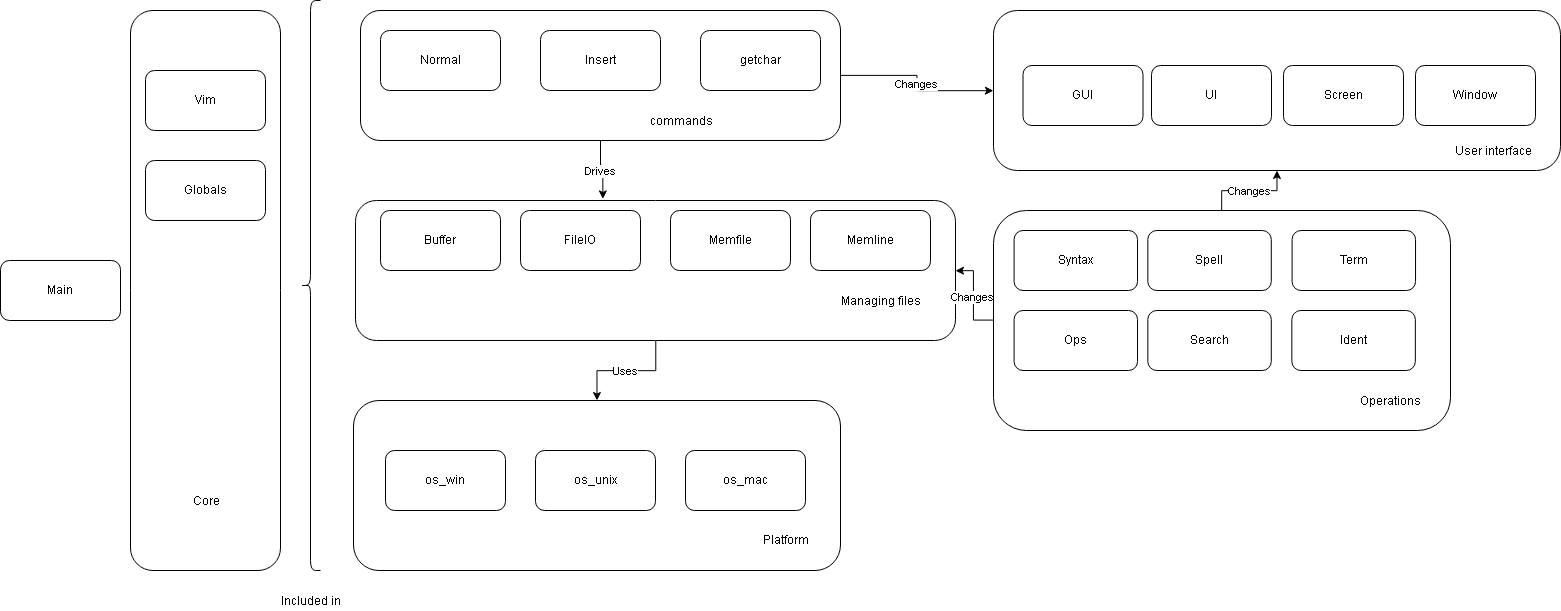

The diagram above was exported from draw.io. Its source (the exported page's mxGraphModel, read from the mxfile embedded in the PNG):
<mxGraphModel dx="1640" dy="841" grid="1" gridSize="10" guides="1" tooltips="1" connect="1" arrows="1" fold="1" page="1" pageScale="1" pageWidth="850" pageHeight="1100" math="0" shadow="0">
  <root>
    <mxCell id="0" />
    <mxCell id="1" parent="0" />
    <mxCell id="v_zPZY4dL9a8pdg9EGTS-24" value="Uses" style="edgeStyle=orthogonalEdgeStyle;rounded=0;orthogonalLoop=1;jettySize=auto;html=1;" edge="1" parent="1" source="v_zPZY4dL9a8pdg9EGTS-5" target="mKCvnHIuwFMw3MJ4K0dR-24">
      <mxGeometry relative="1" as="geometry" />
    </mxCell>
    <mxCell id="v_zPZY4dL9a8pdg9EGTS-5" value="" style="rounded=1;whiteSpace=wrap;html=1;" vertex="1" parent="1">
      <mxGeometry x="375" y="230" width="600" height="140" as="geometry" />
    </mxCell>
    <mxCell id="mKCvnHIuwFMw3MJ4K0dR-24" value="" style="rounded=1;whiteSpace=wrap;html=1;" parent="1" vertex="1">
      <mxGeometry x="373" y="430" width="487" height="170" as="geometry" />
    </mxCell>
    <mxCell id="mKCvnHIuwFMw3MJ4K0dR-22" value="" style="rounded=1;whiteSpace=wrap;html=1;" parent="1" vertex="1">
      <mxGeometry x="150" y="40" width="150" height="560" as="geometry" />
    </mxCell>
    <mxCell id="KhOiZgCxjfNWmHr6iaHO-1" value="Vim" style="rounded=1;whiteSpace=wrap;html=1;" parent="1" vertex="1">
      <mxGeometry x="165" y="100" width="120" height="60" as="geometry" />
    </mxCell>
    <mxCell id="sYFcbzBvd-Lj5QZLYZjr-4" value="Buffer&lt;br&gt;" style="rounded=1;whiteSpace=wrap;html=1;" parent="1" vertex="1">
      <mxGeometry x="400" y="240" width="120" height="60" as="geometry" />
    </mxCell>
    <mxCell id="sYFcbzBvd-Lj5QZLYZjr-6" value="FileIO&lt;br&gt;" style="rounded=1;whiteSpace=wrap;html=1;" parent="1" vertex="1">
      <mxGeometry x="540" y="240" width="120" height="60" as="geometry" />
    </mxCell>
    <mxCell id="mKCvnHIuwFMw3MJ4K0dR-1" value="Memfile&lt;br&gt;" style="rounded=1;whiteSpace=wrap;html=1;" parent="1" vertex="1">
      <mxGeometry x="690" y="240" width="120" height="60" as="geometry" />
    </mxCell>
    <mxCell id="mKCvnHIuwFMw3MJ4K0dR-3" value="Memline&lt;br&gt;" style="rounded=1;whiteSpace=wrap;html=1;" parent="1" vertex="1">
      <mxGeometry x="830" y="240" width="120" height="60" as="geometry" />
    </mxCell>
    <mxCell id="KhOiZgCxjfNWmHr6iaHO-4" value="Main" style="rounded=1;whiteSpace=wrap;html=1;" parent="1" vertex="1">
      <mxGeometry x="20" y="290" width="120" height="60" as="geometry" />
    </mxCell>
    <mxCell id="sYFcbzBvd-Lj5QZLYZjr-1" value="Globals&lt;br&gt;" style="rounded=1;whiteSpace=wrap;html=1;" parent="1" vertex="1">
      <mxGeometry x="165" y="190" width="120" height="60" as="geometry" />
    </mxCell>
    <mxCell id="mKCvnHIuwFMw3MJ4K0dR-13" value="os_win&lt;br&gt;" style="rounded=1;whiteSpace=wrap;html=1;" parent="1" vertex="1">
      <mxGeometry x="405" y="480" width="120" height="60" as="geometry" />
    </mxCell>
    <mxCell id="mKCvnHIuwFMw3MJ4K0dR-14" value="os_unix&lt;br&gt;" style="rounded=1;whiteSpace=wrap;html=1;" parent="1" vertex="1">
      <mxGeometry x="555" y="480" width="120" height="60" as="geometry" />
    </mxCell>
    <mxCell id="mKCvnHIuwFMw3MJ4K0dR-15" value="os_mac&lt;br&gt;" style="rounded=1;whiteSpace=wrap;html=1;" parent="1" vertex="1">
      <mxGeometry x="705" y="480" width="120" height="60" as="geometry" />
    </mxCell>
    <mxCell id="mKCvnHIuwFMw3MJ4K0dR-23" value="Core" style="text;html=1;strokeColor=none;fillColor=none;align=center;verticalAlign=middle;whiteSpace=wrap;rounded=0;" parent="1" vertex="1">
      <mxGeometry x="205" y="520" width="40" height="20" as="geometry" />
    </mxCell>
    <mxCell id="mKCvnHIuwFMw3MJ4K0dR-25" value="Platform" style="text;html=1;strokeColor=none;fillColor=none;align=center;verticalAlign=middle;whiteSpace=wrap;rounded=0;" parent="1" vertex="1">
      <mxGeometry x="785" y="559" width="40" height="20" as="geometry" />
    </mxCell>
    <mxCell id="v_zPZY4dL9a8pdg9EGTS-6" value="Managing files&lt;br&gt;" style="text;html=1;strokeColor=none;fillColor=none;align=center;verticalAlign=middle;whiteSpace=wrap;rounded=0;" vertex="1" parent="1">
      <mxGeometry x="857.5" y="320" width="85" height="20" as="geometry" />
    </mxCell>
    <mxCell id="v_zPZY4dL9a8pdg9EGTS-15" value="" style="group" vertex="1" connectable="0" parent="1">
      <mxGeometry x="1110" y="320" width="460" height="110" as="geometry" />
    </mxCell>
    <mxCell id="v_zPZY4dL9a8pdg9EGTS-10" value="" style="group" vertex="1" connectable="0" parent="v_zPZY4dL9a8pdg9EGTS-15">
      <mxGeometry x="-710" y="-260" width="460" height="110" as="geometry" />
    </mxCell>
    <mxCell id="v_zPZY4dL9a8pdg9EGTS-11" value="" style="rounded=1;whiteSpace=wrap;html=1;" vertex="1" parent="v_zPZY4dL9a8pdg9EGTS-10">
      <mxGeometry x="-20" y="-20" width="480" height="130" as="geometry" />
    </mxCell>
    <mxCell id="sYFcbzBvd-Lj5QZLYZjr-10" value="Normal&lt;br&gt;" style="rounded=1;whiteSpace=wrap;html=1;" parent="v_zPZY4dL9a8pdg9EGTS-10" vertex="1">
      <mxGeometry width="120" height="60" as="geometry" />
    </mxCell>
    <mxCell id="sYFcbzBvd-Lj5QZLYZjr-11" value="Insert" style="rounded=1;whiteSpace=wrap;html=1;" parent="v_zPZY4dL9a8pdg9EGTS-10" vertex="1">
      <mxGeometry x="160" width="120" height="60" as="geometry" />
    </mxCell>
    <mxCell id="v_zPZY4dL9a8pdg9EGTS-9" value="getchar" style="rounded=1;whiteSpace=wrap;html=1;" vertex="1" parent="v_zPZY4dL9a8pdg9EGTS-10">
      <mxGeometry x="320" width="120" height="60" as="geometry" />
    </mxCell>
    <mxCell id="v_zPZY4dL9a8pdg9EGTS-12" value="commands&lt;br&gt;" style="text;html=1;strokeColor=none;fillColor=none;align=center;verticalAlign=middle;whiteSpace=wrap;rounded=0;" vertex="1" parent="v_zPZY4dL9a8pdg9EGTS-10">
      <mxGeometry x="280" y="80" width="40" height="20" as="geometry" />
    </mxCell>
    <mxCell id="v_zPZY4dL9a8pdg9EGTS-18" value="" style="shape=curlyBracket;whiteSpace=wrap;html=1;rounded=1;" vertex="1" parent="1">
      <mxGeometry x="320" y="30" width="20" height="570" as="geometry" />
    </mxCell>
    <mxCell id="v_zPZY4dL9a8pdg9EGTS-19" value="Included in" style="text;html=1;strokeColor=none;fillColor=none;align=center;verticalAlign=middle;whiteSpace=wrap;rounded=0;" vertex="1" parent="1">
      <mxGeometry x="295" y="620" width="70" height="20" as="geometry" />
    </mxCell>
    <mxCell id="v_zPZY4dL9a8pdg9EGTS-20" value="Changes&lt;br&gt;" style="edgeStyle=orthogonalEdgeStyle;rounded=0;orthogonalLoop=1;jettySize=auto;html=1;" edge="1" parent="1" source="mKCvnHIuwFMw3MJ4K0dR-26" target="v_zPZY4dL9a8pdg9EGTS-5">
      <mxGeometry relative="1" as="geometry" />
    </mxCell>
    <mxCell id="v_zPZY4dL9a8pdg9EGTS-22" value="Changes" style="edgeStyle=orthogonalEdgeStyle;rounded=0;orthogonalLoop=1;jettySize=auto;html=1;" edge="1" parent="1" source="mKCvnHIuwFMw3MJ4K0dR-26" target="v_zPZY4dL9a8pdg9EGTS-2">
      <mxGeometry relative="1" as="geometry" />
    </mxCell>
    <mxCell id="v_zPZY4dL9a8pdg9EGTS-25" value="Drives" style="edgeStyle=orthogonalEdgeStyle;rounded=0;orthogonalLoop=1;jettySize=auto;html=1;entryX=0.412;entryY=-0.014;entryDx=0;entryDy=0;entryPerimeter=0;" edge="1" parent="1" source="v_zPZY4dL9a8pdg9EGTS-11" target="v_zPZY4dL9a8pdg9EGTS-5">
      <mxGeometry relative="1" as="geometry">
        <mxPoint x="620" y="210" as="targetPoint" />
      </mxGeometry>
    </mxCell>
    <mxCell id="v_zPZY4dL9a8pdg9EGTS-28" value="Changes" style="edgeStyle=orthogonalEdgeStyle;rounded=0;orthogonalLoop=1;jettySize=auto;html=1;entryX=0;entryY=0.5;entryDx=0;entryDy=0;" edge="1" parent="1" source="v_zPZY4dL9a8pdg9EGTS-11" target="v_zPZY4dL9a8pdg9EGTS-2">
      <mxGeometry relative="1" as="geometry" />
    </mxCell>
    <mxCell id="v_zPZY4dL9a8pdg9EGTS-2" value="" style="rounded=1;whiteSpace=wrap;html=1;" vertex="1" parent="1">
      <mxGeometry x="1013" y="40" width="567" height="160" as="geometry" />
    </mxCell>
    <mxCell id="KhOiZgCxjfNWmHr6iaHO-2" value="GUI&lt;br&gt;" style="rounded=1;whiteSpace=wrap;html=1;" parent="1" vertex="1">
      <mxGeometry x="1042.5" y="95" width="120" height="60" as="geometry" />
    </mxCell>
    <mxCell id="mKCvnHIuwFMw3MJ4K0dR-5" value="Screen&lt;br&gt;" style="rounded=1;whiteSpace=wrap;html=1;" parent="1" vertex="1">
      <mxGeometry x="1303" y="95" width="120" height="60" as="geometry" />
    </mxCell>
    <mxCell id="mKCvnHIuwFMw3MJ4K0dR-16" value="Window&lt;br&gt;" style="rounded=1;whiteSpace=wrap;html=1;" parent="1" vertex="1">
      <mxGeometry x="1435" y="95" width="120" height="60" as="geometry" />
    </mxCell>
    <mxCell id="mKCvnHIuwFMw3MJ4K0dR-17" value="UI&lt;br&gt;" style="rounded=1;whiteSpace=wrap;html=1;" parent="1" vertex="1">
      <mxGeometry x="1171" y="95" width="120" height="60" as="geometry" />
    </mxCell>
    <mxCell id="v_zPZY4dL9a8pdg9EGTS-3" value="User interface&lt;br&gt;" style="text;html=1;strokeColor=none;fillColor=none;align=center;verticalAlign=middle;whiteSpace=wrap;rounded=0;" vertex="1" parent="1">
      <mxGeometry x="1470" y="170" width="85" height="20" as="geometry" />
    </mxCell>
    <mxCell id="mKCvnHIuwFMw3MJ4K0dR-26" value="" style="rounded=1;whiteSpace=wrap;html=1;" parent="1" vertex="1">
      <mxGeometry x="1013" y="240" width="457" height="220" as="geometry" />
    </mxCell>
    <mxCell id="sYFcbzBvd-Lj5QZLYZjr-8" value="Syntax&lt;br&gt;" style="rounded=1;whiteSpace=wrap;html=1;" parent="1" vertex="1">
      <mxGeometry x="1033.576923076923" y="260" width="123.46153846153845" height="60" as="geometry" />
    </mxCell>
    <mxCell id="sYFcbzBvd-Lj5QZLYZjr-9" value="Spell&lt;br&gt;" style="rounded=1;whiteSpace=wrap;html=1;" parent="1" vertex="1">
      <mxGeometry x="1167.326923076923" y="260" width="123.46153846153845" height="60" as="geometry" />
    </mxCell>
    <mxCell id="mKCvnHIuwFMw3MJ4K0dR-11" value="Term&lt;br&gt;" style="rounded=1;whiteSpace=wrap;html=1;" parent="1" vertex="1">
      <mxGeometry x="1311.576923076923" y="260" width="123.46153846153845" height="60" as="geometry" />
    </mxCell>
    <mxCell id="mKCvnHIuwFMw3MJ4K0dR-7" value="Ops&lt;br&gt;" style="rounded=1;whiteSpace=wrap;html=1;" parent="1" vertex="1">
      <mxGeometry x="1033.576923076923" y="340" width="123.46153846153845" height="60" as="geometry" />
    </mxCell>
    <mxCell id="mKCvnHIuwFMw3MJ4K0dR-9" value="Search&lt;br&gt;" style="rounded=1;whiteSpace=wrap;html=1;" parent="1" vertex="1">
      <mxGeometry x="1167.326923076923" y="340" width="123.46153846153845" height="60" as="geometry" />
    </mxCell>
    <mxCell id="mKCvnHIuwFMw3MJ4K0dR-27" value="Operations&lt;br&gt;" style="text;html=1;strokeColor=none;fillColor=none;align=center;verticalAlign=middle;whiteSpace=wrap;rounded=0;" parent="1" vertex="1">
      <mxGeometry x="1389.326923076923" y="420" width="41.153846153846146" height="20" as="geometry" />
    </mxCell>
    <mxCell id="v_zPZY4dL9a8pdg9EGTS-1" value="Ident&lt;br&gt;" style="rounded=1;whiteSpace=wrap;html=1;" vertex="1" parent="1">
      <mxGeometry x="1311.3653846153845" y="340" width="123.46153846153845" height="60" as="geometry" />
    </mxCell>
  </root>
</mxGraphModel>